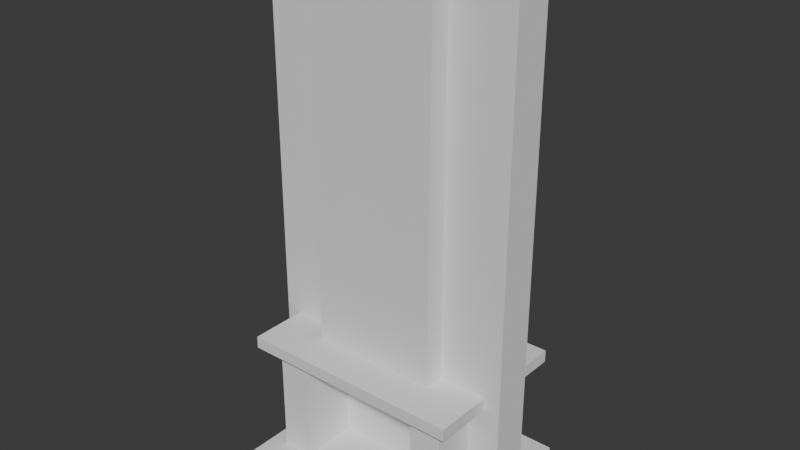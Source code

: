 # Source: FirePlace.blend  (saved by Blender 5.0.119; exported with 4.5.12 LTS)
import bpy
from mathutils import Matrix  # noqa: F401  (used for matrix-valued properties, if any)

bpy.ops.wm.read_factory_settings(use_empty=True)
scene = bpy.context.scene
scene.name = 'Scene'

# ---- collections
col_collection = bpy.data.collections.new('Collection'); scene.collection.children.link(col_collection)

# ---- world
world_world = bpy.data.worlds.new('World'); scene.world = world_world
world_world.use_nodes = True; world_world.node_tree.nodes.clear()
_N = world_world.node_tree.nodes; _L = world_world.node_tree.links
n0 = _N.new('ShaderNodeOutputWorld'); n0.name = 'World Output'; n0.location = (200, 100)
n1 = _N.new('ShaderNodeBackground'); n1.name = 'Background'; n1.location = (-200, 100)
n1.inputs[0].default_value = (0.05088, 0.05088, 0.05088, 1.0)
_L.new(n1.outputs[0], n0.inputs[0])
n0.is_active_output = True
world_world.color = (0.05088, 0.05088, 0.05088)
world_world.sun_shadow_jitter_overblur = 0.0

# ---- meshes
me_cube_001 = bpy.data.meshes.new('Cube.001')
me_cube_001.from_pydata([(0.5, -1.0, 2.0), (0.0, 0.0, 2.0), (1.0, -1.0, 0.007242), (1.0, -1.0, 2.0), (0.0, -1.0, 2.0), (0.0, -0.5, 2.0), (1.0, 0.0, 0.007242), (1.0, 0.0, 2.0), (1.0, -0.5, 2.0), (1.0, -1.0, 1.0), (1.0, -0.5, 0.007242), (0.5, 0.0, 2.0), (1.0, 0.0, 1.0), (0.5, -0.5, 2.0), (0.5, -1.0, 1.0), (1.0, -0.5, 1.0), (0.0, -0.75, 2.0), (1.0, -0.75, 0.007242), (1.0, -1.0, 0.75), (0.0, -0.25, 2.0), (0.25, -1.0, 2.0), (1.0, -0.75, 2.0), (1.0, -1.0, 0.5), (0.75, -1.0, 0.007242), (1.0, -0.25, 2.0), (0.75, -1.0, 2.0), (1.0, -0.25, 0.007242), (1.0, -1.0, 1.5), (0.75, 0.0, 2.0), (1.0, 0.0, 0.5), (0.25, 0.0, 2.0), (1.0, 0.0, 1.5), (0.5, -0.75, 2.0), (0.5, -0.25, 2.0), (0.75, -0.5, 2.0), (0.25, -0.5, 2.0), (0.75, -1.0, 1.0), (1.0, -0.5, 0.75), (0.5, -1.0, 1.5), (0.8753, -3.809, 0.007242), (1.0, -0.75, 1.0), (1.0, -0.25, 1.0), (1.0, -0.5, 0.5), (1.0, -0.5, 1.5), (1.0, -0.25, 1.5), (1.0, -0.25, 0.5), (1.0, -0.75, 0.5), (1.0, 0.0, 0.75), (0.25, -0.75, 2.0), (0.25, -0.25, 2.0), (0.75, -0.75, 2.0), (0.75, -0.25, 2.0), (1.0, -0.75, 1.5), (0.75, -1.0, 1.5), (0.75, -0.9997, 0.5), (0.0, -2.066, 0.5), (0.25, -2.066, 1.0), (0.0, -2.066, 1.0), (0.75, -0.9997, 0.875), (0.5, -2.066, 1.0), (0.5, -2.066, 0.5), (0.75, -2.066, 0.007242), (0.25, -2.066, 0.5), (0.75, -2.066, 0.5), (1.0, -0.25, 0.75), (1.0, -0.75, 0.75), (0.75, -0.9997, 0.75), (0.0, -2.066, 0.75), (0.5, -2.066, 0.75), (0.25, -2.066, 0.75), (0.5, -0.9995, 0.875), (1.0, -1.0, 0.25), (1.0, 0.0, 0.25), (1.0, -0.5, 0.25), (1.0, -0.25, 0.25), (1.0, -0.75, 0.25), (0.75, -1.0, 0.25), (1.0, 0.0, 0.4062), (1.0, -1.0, 0.4062), (0.75, -2.066, 0.25), (0.25, -3.241, 0.007242), (0.5, -3.241, 0.007242), (0.0, -3.241, 0.007242), (0.5, -3.241, 0.25), (0.75, -3.241, 0.007242), (0.25, -3.241, 0.5), (0.0, -3.241, 0.5), (0.5, -3.241, 0.5), (0.75, -3.241, 0.5), (0.75, -3.241, 0.25), (1.0, -0.5, 0.4062), (1.0, -0.25, 0.4062), (1.0, -0.75, 0.4062), (0.75, -1.0, 0.4062), (0.75, -2.066, 0.4062), (0.0, -3.241, 0.4062), (0.5, -3.241, 0.4062), (0.25, -3.241, 0.4062), (0.75, -3.241, 0.4062), (1.0, -1.0, 0.625), (1.0, 0.0, 0.625), (1.0, -0.5, 0.625), (1.0, -0.25, 0.625), (1.0, -0.75, 0.625), (0.75, -0.9997, 0.625), (0.0, -2.066, 0.625), (0.5, -2.066, 0.625), (0.25, -2.066, 0.625), (0.5, -0.9995, 0.625), (1.0, -1.0, 0.875), (1.0, 0.0, 0.875), (1.0, -0.5, 0.875), (1.0, -0.25, 0.875), (1.0, -0.75, 0.875), (0.0, -2.066, 0.875), (0.5, -2.066, 0.875), (0.25, -2.066, 0.875), (0.5, -0.9995, 0.75), (1.0, -1.0, 0.125), (1.0, 0.0, 0.125), (1.0, -0.5, 0.125), (1.0, -0.25, 0.125), (1.0, -0.75, 0.125), (0.75, -1.0, 0.125), (0.75, -2.066, 0.125), (0.5, -3.241, 0.125), (0.75, -3.241, 0.125), (0.25, -0.4688, 0.25), (0.25, -0.5788, 0.4116), (0.5, -0.4688, 0.25), (0.25, -0.2484, 0.007242), (0.5, -0.5788, 0.4116), (0.0, -0.4688, 0.25), (0.0, -0.5788, 0.4116), (0.25, -0.2484, 0.125), (0.5, -0.2484, 0.125), (0.0, -0.2484, 0.007242), (0.0, -0.2484, 0.125), (0.5, -0.2484, 0.007242), (0.8753, -3.241, 0.007242), (0.0, -3.809, -0.01822), (0.0, -3.809, 0.007242), (0.75, -3.809, -0.01819), (0.25, -3.809, 0.007242), (0.25, -3.809, -0.01822), (0.8753, -1.0, -0.01817), (0.8753, -2.066, 0.007242), (0.8753, -1.0, 0.007242), (0.8753, -2.066, -0.01817), (0.8753, -3.241, -0.01817), (0.75, -3.809, 0.007242), (0.5, -3.809, 0.007242), (0.5, -3.809, -0.01822), (1.0, -1.0, 0.4531), (1.0, 0.0, 0.4531), (1.0, -0.5, 0.4531), (1.0, -0.25, 0.4531), (1.0, -0.75, 0.4531), (0.75, -1.0, 0.4531), (0.75, -2.066, 0.4531), (0.0, -3.241, 0.4531), (0.5, -3.241, 0.4531), (0.25, -3.241, 0.4531), (0.75, -3.241, 0.4531), (0.25, -4.059, 0.5), (0.0, -4.059, 0.5), (0.5, -4.059, 0.5), (0.75, -4.059, 0.5), (0.0, -4.059, 0.4531), (0.5, -4.059, 0.4531), (0.25, -4.059, 0.4531), (0.75, -4.059, 0.4531), (0.875, -1.0, 0.007242), (0.875, 0.0, 2.0), (0.875, -0.5, 2.0), (0.875, -1.0, 2.0), (0.875, -1.0, 1.0), (1.0, -1.0, -0.01817), (0.875, -0.75, 2.0), (0.875, -0.25, 2.0), (0.875, -1.0, 1.5), (0.8748, -1.0, 0.5), (0.875, -1.0, 0.75), (0.875, -1.0, 0.25), (0.875, -1.0, 0.4062), (0.875, -1.0, 0.625), (0.875, -1.0, 0.875), (0.875, -1.0, 0.125), (0.8753, -3.809, -0.01817), (0.8748, -1.0, 0.4531), (0.8746, -2.066, 0.5), (0.8746, -3.241, 0.5), (0.8746, -2.066, 0.4531), (0.8746, -3.241, 0.4531), (0.8746, -4.059, 0.5), (0.8746, -4.059, 0.4531), (0.0, -4.51, -0.01822), (0.0, -4.51, 0.007242), (0.25, -4.51, 0.007242), (0.25, -4.51, -0.01822), (0.5, -4.51, 0.007242), (0.5, -4.51, -0.01822), (0.75, -4.51, 0.007242), (0.75, -4.51, -0.01819), (0.8753, -4.51, 0.007242), (0.8753, -4.51, -0.01817), (0.0, -5.15, -0.01822), (0.0, -5.15, 0.007242), (0.25, -5.15, 0.007242), (0.25, -5.15, -0.01822), (0.5, -5.15, 0.007242), (0.5, -5.15, -0.01822), (0.75, -5.15, 0.007242), (0.75, -5.15, -0.01819), (0.8753, -5.15, 0.007242), (0.8753, -5.15, -0.01817), (0.5, -0.9995, 0.5), (0.25, -2.066, 1.5), (0.0, -2.066, 1.5), (0.5, -2.066, 1.5), (0.25, -2.066, 2.0), (0.0, -2.066, 2.0), (0.5, -2.066, 2.0), (1.0, -1.0, 0.3281), (1.0, 0.0, 0.3281), (1.0, -0.5, 0.3281), (1.0, -0.25, 0.3281), (1.0, -0.75, 0.3281), (0.75, -1.0, 0.3281), (0.0, -0.7242, 0.3228), (0.75, -2.066, 0.3281), (0.25, -0.7242, 0.3228), (0.5, -3.241, 0.3281), (0.75, -3.241, 0.3281), (0.5, -0.7242, 0.3228), (0.875, -1.0, 0.3281), (0.5, -2.401, 0.4089), (0.0, -2.401, 0.4089), (0.0, -2.236, 0.007242), (0.25, -2.236, 0.007242), (0.5, -2.236, 0.007242), (0.5, -2.236, 0.125), (0.5, -2.346, 0.25), (0.25, -2.401, 0.4089), (0.5, -2.474, 0.3255), (0.375, 0.0, 2.0), (0.375, -0.5, 2.0), (0.375, -1.0, 2.0), (0.375, -0.2484, 0.007242), (0.375, -0.75, 2.0), (0.375, -0.25, 2.0), (0.375, -2.066, 1.0), (0.375, -2.066, 0.5), (0.375, -2.066, 0.75), (0.375, -3.241, 0.007242), (0.375, -3.241, 0.5), (0.375, -3.241, 0.4062), (0.375, -2.066, 0.625), (0.375, -2.066, 0.875), (0.375, -0.2484, 0.125), (0.375, -3.809, 0.007242), (0.375, -3.809, -0.01822), (0.375, -0.4688, 0.25), (0.375, -0.5788, 0.4116), (0.375, -3.241, 0.4531), (0.375, -4.059, 0.5), (0.375, -4.059, 0.4531), (0.375, -4.51, 0.007242), (0.375, -4.51, -0.01822), (0.375, -5.15, 0.007242), (0.375, -5.15, -0.01822), (0.375, -2.066, 1.5), (0.375, -2.066, 2.0), (0.375, -0.7242, 0.3228), (0.375, -2.236, 0.007242), (0.375, -2.401, 0.4089), (0.25, -0.6242, 0.4919), (0.0, -0.6242, 0.4919), (0.0, -1.464, 0.4893), (0.25, -1.464, 0.4893), (0.375, -0.6242, 0.4919), (0.375, -1.464, 0.4893)], [], [(261, 152, 201, 268), (53, 25, 0, 38), (52, 21, 3, 27), (51, 33, 13, 34), (50, 32, 0, 25), (49, 19, 5, 35), (48, 16, 4, 20), (130, 134, 137, 136), (231, 128, 133, 229), (80, 82, 141, 143), (113, 40, 9, 109), (112, 41, 15, 111), (44, 24, 8, 43), (41, 44, 43, 15), (12, 31, 44, 41), (31, 7, 24, 44), (156, 45, 42, 155), (154, 29, 45, 156), (110, 12, 41, 112), (157, 46, 22, 153), (155, 42, 46, 157), (111, 15, 40, 113), (139, 39, 188, 149), (254, 80, 143, 260), (104, 108, 216, 54), (106, 60, 216, 108), (249, 48, 20, 247), (246, 35, 48, 249), (35, 5, 16, 48), (250, 49, 35, 246), (245, 30, 49, 250), (30, 1, 19, 49), (178, 50, 25, 175), (174, 34, 50, 178), (34, 13, 32, 50), (179, 51, 34, 174), (173, 28, 51, 179), (28, 11, 33, 51), (40, 52, 27, 9), (15, 43, 52, 40), (43, 8, 21, 52), (36, 53, 38, 14), (176, 180, 53, 36), (180, 175, 25, 53), (186, 176, 36, 58), (216, 60, 63, 54), (116, 56, 57, 114), (167, 171, 195, 194), (63, 60, 87, 88), (258, 251, 56, 116), (84, 150, 39, 139), (171, 163, 193, 195), (257, 253, 69, 107), (107, 69, 67, 105), (14, 70, 58, 36), (185, 182, 66, 104), (59, 115, 70, 14), (101, 37, 65, 103), (100, 47, 64, 102), (102, 64, 37, 101), (103, 65, 18, 99), (123, 76, 79, 124), (62, 55, 86, 85), (273, 263, 128, 231), (187, 183, 76, 123), (120, 73, 75, 122), (122, 75, 71, 118), (119, 72, 74, 121), (121, 74, 73, 120), (161, 163, 171, 169), (160, 162, 170, 168), (85, 86, 165, 164), (126, 89, 83, 125), (243, 237, 278, 279), (274, 240, 138, 248), (252, 62, 85, 255), (124, 79, 89, 126), (233, 98, 96, 232), (238, 239, 130, 136), (228, 93, 94, 230), (230, 94, 98, 233), (235, 184, 93, 228), (225, 90, 92, 227), (227, 92, 78, 223), (224, 77, 91, 226), (226, 91, 90, 225), (46, 103, 99, 22), (45, 102, 101, 42), (29, 100, 102, 45), (42, 101, 103, 46), (117, 108, 104, 66), (181, 185, 104, 54), (70, 117, 66, 58), (62, 107, 105, 55), (252, 257, 107, 62), (253, 258, 116, 69), (69, 116, 114, 67), (115, 68, 117, 70), (182, 186, 58, 66), (68, 106, 108, 117), (37, 111, 113, 65), (47, 110, 112, 64), (64, 112, 111, 37), (65, 113, 109, 18), (61, 124, 126, 84), (240, 241, 135, 138), (241, 242, 129, 135), (84, 126, 125, 81), (26, 121, 120, 10), (6, 119, 121, 26), (17, 122, 118, 2), (10, 120, 122, 17), (172, 187, 123, 23), (23, 123, 124, 61), (263, 275, 281, 280), (61, 84, 139, 146), (39, 150, 202, 204), (147, 146, 148, 145), (142, 188, 205, 203), (23, 61, 146, 147), (150, 151, 200, 202), (84, 81, 151, 150), (244, 236, 131, 234), (146, 139, 149, 148), (248, 259, 134, 130), (134, 127, 132, 137), (259, 262, 127, 134), (98, 163, 161, 96), (256, 264, 162, 97), (97, 162, 160, 95), (93, 158, 159, 94), (94, 159, 163, 98), (184, 189, 158, 93), (90, 155, 157, 92), (92, 157, 153, 78), (77, 154, 156, 91), (91, 156, 155, 90), (170, 164, 165, 168), (266, 265, 164, 170), (171, 167, 166, 169), (88, 87, 166, 167), (86, 160, 168, 165), (255, 85, 164, 265), (264, 161, 169, 266), (163, 159, 192, 193), (78, 153, 189, 184), (2, 118, 187, 172), (18, 109, 186, 182), (22, 99, 185, 181), (223, 78, 184, 235), (118, 71, 183, 187), (99, 18, 182, 185), (109, 9, 176, 186), (153, 22, 181, 189), (27, 3, 175, 180), (9, 27, 180, 176), (7, 173, 179, 24), (24, 179, 174, 8), (8, 174, 178, 21), (21, 178, 175, 3), (192, 190, 191, 193), (189, 181, 190, 192), (193, 191, 194, 195), (88, 167, 194, 191), (63, 88, 191, 190), (159, 158, 189, 192), (54, 63, 190, 181), (2, 172, 147, 145, 177), (268, 201, 211, 270), (203, 205, 215, 213), (198, 197, 207, 208), (205, 204, 214, 215), (260, 143, 198, 267), (188, 39, 204, 205), (152, 142, 203, 201), (141, 140, 196, 197), (140, 144, 199, 196), (143, 141, 197, 198), (208, 207, 206, 209), (214, 212, 213, 215), (269, 208, 209, 270), (212, 210, 211, 213), (202, 200, 210, 212), (201, 203, 213, 211), (196, 199, 209, 206), (267, 198, 208, 269), (204, 202, 212, 214), (197, 196, 206, 207), (251, 59, 219, 271), (57, 56, 217, 218), (271, 219, 222, 272), (218, 217, 220, 221), (38, 219, 59, 14), (0, 222, 219, 38), (247, 272, 222, 0), (4, 221, 220, 20), (71, 223, 235, 183), (242, 244, 234, 129), (74, 226, 225, 73), (72, 224, 226, 74), (75, 227, 223, 71), (73, 225, 227, 75), (183, 235, 228, 76), (79, 230, 233, 89), (76, 228, 230, 79), (89, 233, 232, 83), (262, 273, 231, 127), (127, 231, 229, 132), (83, 232, 244, 242), (232, 96, 236, 244), (97, 95, 237, 243), (125, 83, 242, 241), (81, 125, 241, 240), (82, 80, 239, 238), (254, 81, 240, 274), (256, 97, 243, 275), (96, 256, 275, 236), (80, 254, 274, 239), (129, 234, 273, 262), (20, 220, 272, 247), (217, 271, 272, 220), (56, 251, 271, 217), (200, 267, 269, 210), (210, 269, 270, 211), (151, 260, 267, 200), (199, 268, 270, 209), (162, 264, 266, 170), (87, 255, 265, 166), (169, 166, 265, 266), (96, 161, 264, 256), (135, 129, 262, 259), (138, 135, 259, 248), (68, 115, 258, 253), (60, 106, 257, 252), (60, 252, 255, 87), (239, 274, 248, 130), (236, 275, 263, 131), (234, 131, 263, 273), (106, 68, 253, 257), (115, 59, 251, 258), (11, 245, 250, 33), (33, 250, 246, 13), (13, 246, 249, 32), (32, 249, 247, 0), (81, 254, 260, 151), (144, 261, 268, 199), (281, 279, 276, 280), (279, 278, 277, 276), (128, 263, 280, 276), (275, 243, 279, 281), (133, 128, 276, 277)])
_uv = me_cube_001.uv_layers.new(name='UVMap')
_uv.uv.foreach_set('vector', [0.0, 0.0, 0.0, 0.0, 0.0, 0.0, 0.0, 0.0, 0.5625, 0.7812, 0.625, 0.7812, 0.625, 0.8125, 0.5625, 0.8125, 0.5625, 0.7188, 0.625, 0.7188, 0.625, 0.75, 0.5625, 0.75, 0.6562, 0.6562, 0.6875, 0.6562, 0.6875, 0.6875, 0.6562, 0.6875, 0.6562, 0.7188, 0.6875, 0.7188, 0.6875, 0.75, 0.6562, 0.75, 0.7188, 0.6562, 0.75, 0.6562, 0.75, 0.6875, 0.7188, 0.6875, 0.7188, 0.7188, 0.75, 0.7188, 0.75, 0.75, 0.7188, 0.75, 0.375, 0.8438, 0.3906, 0.8438, 0.3906, 0.875, 0.375, 0.875, 0.416, 0.8438, 0.4258, 0.8438, 0.4258, 0.875, 0.416, 0.875, 0.375, 0.8438, 0.375, 0.875, 0.375, 0.875, 0.375, 0.8438, 0.4844, 0.7188, 0.5, 0.7188, 0.5, 0.75, 0.4844, 0.75, 0.4844, 0.6562, 0.5, 0.6562, 0.5, 0.6875, 0.4844, 0.6875, 0.5625, 0.6562, 0.625, 0.6562, 0.625, 0.6875, 0.5625, 0.6875, 0.5, 0.6562, 0.5625, 0.6562, 0.5625, 0.6875, 0.5, 0.6875, 0.5, 0.625, 0.5625, 0.625, 0.5625, 0.6562, 0.5, 0.6562, 0.5625, 0.625, 0.625, 0.625, 0.625, 0.6562, 0.5625, 0.6562, 0.4316, 0.6562, 0.4375, 0.6562, 0.4375, 0.6875, 0.4316, 0.6875, 0.4316, 0.625, 0.4375, 0.625, 0.4375, 0.6562, 0.4316, 0.6562, 0.4844, 0.625, 0.5, 0.625, 0.5, 0.6562, 0.4844, 0.6562, 0.4316, 0.7188, 0.4375, 0.7188, 0.4375, 0.75, 0.4316, 0.75, 0.4316, 0.6875, 0.4375, 0.6875, 0.4375, 0.7188, 0.4316, 0.7188, 0.4844, 0.6875, 0.5, 0.6875, 0.5, 0.7188, 0.4844, 0.7188, 0.375, 0.7812, 0.375, 0.7906, 0.375, 0.7906, 0.375, 0.7812, 0.375, 0.8281, 0.375, 0.8438, 0.375, 0.8438, 0.375, 0.8281, 0.4531, 0.8125, 0.4531, 0.8125, 0.0, 0.0, 0.4375, 0.7812, 0.4531, 0.8125, 0.4375, 0.8125, 0.0, 0.0, 0.4531, 0.8125, 0.7031, 0.7188, 0.7188, 0.7188, 0.7188, 0.75, 0.7031, 0.75, 0.7031, 0.6875, 0.7188, 0.6875, 0.7188, 0.7188, 0.7031, 0.7188, 0.7188, 0.6875, 0.75, 0.6875, 0.75, 0.7188, 0.7188, 0.7188, 0.7031, 0.6562, 0.7188, 0.6562, 0.7188, 0.6875, 0.7031, 0.6875, 0.7031, 0.625, 0.7188, 0.625, 0.7188, 0.6562, 0.7031, 0.6562, 0.7188, 0.625, 0.75, 0.625, 0.75, 0.6562, 0.7188, 0.6562, 0.6406, 0.7188, 0.6562, 0.7188, 0.6562, 0.75, 0.6406, 0.75, 0.6406, 0.6875, 0.6562, 0.6875, 0.6562, 0.7188, 0.6406, 0.7188, 0.6562, 0.6875, 0.6875, 0.6875, 0.6875, 0.7188, 0.6562, 0.7188, 0.6406, 0.6562, 0.6562, 0.6562, 0.6562, 0.6875, 0.6406, 0.6875, 0.6406, 0.625, 0.6562, 0.625, 0.6562, 0.6562, 0.6406, 0.6562, 0.6562, 0.625, 0.6875, 0.625, 0.6875, 0.6562, 0.6562, 0.6562, 0.5, 0.7188, 0.5625, 0.7188, 0.5625, 0.75, 0.5, 0.75, 0.5, 0.6875, 0.5625, 0.6875, 0.5625, 0.7188, 0.5, 0.7188, 0.5625, 0.6875, 0.625, 0.6875, 0.625, 0.7188, 0.5625, 0.7188, 0.5, 0.7812, 0.5625, 0.7812, 0.5625, 0.8125, 0.5, 0.8125, 0.5, 0.7656, 0.5625, 0.7656, 0.5625, 0.7812, 0.5, 0.7812, 0.5625, 0.7656, 0.625, 0.7656, 0.625, 0.7812, 0.5625, 0.7812, 0.4844, 0.7656, 0.5, 0.7656, 0.5, 0.7812, 0.4844, 0.7812, 0.0, 0.0, 0.4375, 0.8125, 0.4375, 0.7812, 0.4375, 0.7812, 0.4844, 0.8438, 0.5, 0.8438, 0.5, 0.875, 0.4844, 0.875, 0.4375, 0.7812, 0.4316, 0.7812, 0.4316, 0.7812, 0.4375, 0.7812, 0.4375, 0.7812, 0.4375, 0.8125, 0.4375, 0.8125, 0.4375, 0.7812, 0.4844, 0.8281, 0.5, 0.8281, 0.5, 0.8438, 0.4844, 0.8438, 0.375, 0.7812, 0.375, 0.7906, 0.375, 0.7906, 0.375, 0.7812, 0.4316, 0.7812, 0.4316, 0.7812, 0.4316, 0.7812, 0.4316, 0.7812, 0.4531, 0.8281, 0.4688, 0.8281, 0.4688, 0.8438, 0.4531, 0.8438, 0.4531, 0.8438, 0.4688, 0.8438, 0.4688, 0.875, 0.4531, 0.875, 0.5, 0.8125, 0.4844, 0.8125, 0.4844, 0.8125, 0.5, 0.7812, 0.4531, 0.7656, 0.4688, 0.7656, 0.4688, 0.7812, 0.4531, 0.7812, 0.5, 0.8125, 0.4844, 0.8125, 0.4844, 0.8125, 0.5, 0.8125, 0.4531, 0.6875, 0.4688, 0.6875, 0.4688, 0.7188, 0.4531, 0.7188, 0.4531, 0.625, 0.4688, 0.625, 0.4688, 0.6562, 0.4531, 0.6562, 0.4531, 0.6562, 0.4688, 0.6562, 0.4688, 0.6875, 0.4531, 0.6875, 0.4531, 0.7188, 0.4688, 0.7188, 0.4688, 0.75, 0.4531, 0.75, 0.3906, 0.7812, 0.4062, 0.7812, 0.4062, 0.7812, 0.3906, 0.7812, 0.4375, 0.8438, 0.4375, 0.875, 0.4375, 0.875, 0.4375, 0.8438, 0.416, 0.8281, 0.4258, 0.8281, 0.4258, 0.8438, 0.416, 0.8438, 0.3906, 0.7656, 0.4062, 0.7656, 0.4062, 0.7812, 0.3906, 0.7812, 0.3906, 0.6875, 0.4062, 0.6875, 0.4062, 0.7188, 0.3906, 0.7188, 0.3906, 0.7188, 0.4062, 0.7188, 0.4062, 0.75, 0.3906, 0.75, 0.3906, 0.625, 0.4062, 0.625, 0.4062, 0.6562, 0.3906, 0.6562, 0.3906, 0.6562, 0.4062, 0.6562, 0.4062, 0.6875, 0.3906, 0.6875, 0.4316, 0.8125, 0.4316, 0.7812, 0.4316, 0.7812, 0.4316, 0.8125, 0.4316, 0.875, 0.4316, 0.8438, 0.4316, 0.8438, 0.4316, 0.875, 0.4375, 0.8438, 0.4375, 0.875, 0.4375, 0.875, 0.4375, 0.8438, 0.3906, 0.7812, 0.4062, 0.7812, 0.4062, 0.8125, 0.3906, 0.8125, 0.4258, 0.8438, 0.4258, 0.875, 0.4258, 0.875, 0.4258, 0.8438, 0.375, 0.8281, 0.375, 0.8125, 0.375, 0.8125, 0.375, 0.8281, 0.4375, 0.8281, 0.4375, 0.8438, 0.4375, 0.8438, 0.4375, 0.8281, 0.3906, 0.7812, 0.4062, 0.7812, 0.4062, 0.7812, 0.3906, 0.7812, 0.416, 0.7812, 0.4258, 0.7812, 0.4258, 0.8125, 0.416, 0.8125, 0.375, 0.875, 0.375, 0.8438, 0.375, 0.8438, 0.375, 0.875, 0.416, 0.7812, 0.4258, 0.7812, 0.4258, 0.7812, 0.416, 0.7812, 0.416, 0.7812, 0.4258, 0.7812, 0.4258, 0.7812, 0.416, 0.7812, 0.416, 0.7656, 0.4258, 0.7656, 0.4258, 0.7812, 0.416, 0.7812, 0.416, 0.6875, 0.4258, 0.6875, 0.4258, 0.7188, 0.416, 0.7188, 0.416, 0.7188, 0.4258, 0.7188, 0.4258, 0.75, 0.416, 0.75, 0.416, 0.625, 0.4258, 0.625, 0.4258, 0.6562, 0.416, 0.6562, 0.416, 0.6562, 0.4258, 0.6562, 0.4258, 0.6875, 0.416, 0.6875, 0.4375, 0.7188, 0.4531, 0.7188, 0.4531, 0.75, 0.4375, 0.75, 0.4375, 0.6562, 0.4531, 0.6562, 0.4531, 0.6875, 0.4375, 0.6875, 0.4375, 0.625, 0.4531, 0.625, 0.4531, 0.6562, 0.4375, 0.6562, 0.4375, 0.6875, 0.4531, 0.6875, 0.4531, 0.7188, 0.4375, 0.7188, 0.4688, 0.8125, 0.4531, 0.8125, 0.4531, 0.8125, 0.4688, 0.8125, 0.4375, 0.7656, 0.4531, 0.7656, 0.4531, 0.7812, 0.4375, 0.7812, 0.4844, 0.8125, 0.4688, 0.8125, 0.4688, 0.8125, 0.4844, 0.8125, 0.4375, 0.8438, 0.4531, 0.8438, 0.4531, 0.875, 0.4375, 0.875, 0.4375, 0.8281, 0.4531, 0.8281, 0.4531, 0.8438, 0.4375, 0.8438, 0.4688, 0.8281, 0.4844, 0.8281, 0.4844, 0.8438, 0.4688, 0.8438, 0.4688, 0.8438, 0.4844, 0.8438, 0.4844, 0.875, 0.4688, 0.875, 0.4844, 0.8125, 0.4688, 0.8125, 0.4688, 0.8125, 0.4844, 0.8125, 0.4688, 0.7656, 0.4844, 0.7656, 0.4844, 0.7812, 0.4688, 0.7812, 0.4688, 0.8125, 0.4531, 0.8125, 0.4531, 0.8125, 0.4688, 0.8125, 0.4688, 0.6875, 0.4844, 0.6875, 0.4844, 0.7188, 0.4688, 0.7188, 0.4688, 0.625, 0.4844, 0.625, 0.4844, 0.6562, 0.4688, 0.6562, 0.4688, 0.6562, 0.4844, 0.6562, 0.4844, 0.6875, 0.4688, 0.6875, 0.4688, 0.7188, 0.4844, 0.7188, 0.4844, 0.75, 0.4688, 0.75, 0.375, 0.7812, 0.3906, 0.7812, 0.3906, 0.7812, 0.375, 0.7812, 0.375, 0.8125, 0.3906, 0.8125, 0.3906, 0.8125, 0.375, 0.8125, 0.3906, 0.8125, 0.4062, 0.8125, 0.4062, 0.8125, 0.3906, 0.8125, 0.375, 0.7812, 0.3906, 0.7812, 0.3906, 0.8125, 0.375, 0.8125, 0.375, 0.6562, 0.3906, 0.6562, 0.3906, 0.6875, 0.375, 0.6875, 0.375, 0.625, 0.3906, 0.625, 0.3906, 0.6562, 0.375, 0.6562, 0.375, 0.7188, 0.3906, 0.7188, 0.3906, 0.75, 0.375, 0.75, 0.375, 0.6875, 0.3906, 0.6875, 0.3906, 0.7188, 0.375, 0.7188, 0.375, 0.7656, 0.3906, 0.7656, 0.3906, 0.7812, 0.375, 0.7812, 0.375, 0.7812, 0.3906, 0.7812, 0.3906, 0.7812, 0.375, 0.7812, 0.4258, 0.8281, 0.4258, 0.8281, 0.4258, 0.8281, 0.4258, 0.8281, 0.375, 0.7812, 0.375, 0.7812, 0.375, 0.7812, 0.375, 0.7812, 0.375, 0.7906, 0.375, 0.7906, 0.375, 0.7906, 0.375, 0.7906, 0.375, 0.7812, 0.375, 0.7812, 0.375, 0.7812, 0.375, 0.7812, 0.0, 0.0, 0.0, 0.0, 0.0, 0.0, 0.0, 0.0, 0.375, 0.7812, 0.375, 0.7812, 0.375, 0.7812, 0.375, 0.7812, 0.375, 0.7906, 0.375, 0.8125, 0.375, 0.8125, 0.375, 0.7906, 0.375, 0.7812, 0.375, 0.8125, 0.375, 0.8125, 0.375, 0.7906, 0.416, 0.8125, 0.4258, 0.8125, 0.4258, 0.8125, 0.416, 0.8125, 0.375, 0.7812, 0.375, 0.7812, 0.375, 0.7812, 0.375, 0.7812, 0.375, 0.8281, 0.3906, 0.8281, 0.3906, 0.8438, 0.375, 0.8438, 0.3906, 0.8438, 0.4062, 0.8438, 0.4062, 0.875, 0.3906, 0.875, 0.3906, 0.8281, 0.4062, 0.8281, 0.4062, 0.8438, 0.3906, 0.8438, 0.4258, 0.7812, 0.4316, 0.7812, 0.4316, 0.8125, 0.4258, 0.8125, 0.4258, 0.8281, 0.4316, 0.8281, 0.4316, 0.8438, 0.4258, 0.8438, 0.4258, 0.8438, 0.4316, 0.8438, 0.4316, 0.875, 0.4258, 0.875, 0.4258, 0.7812, 0.4316, 0.7812, 0.4316, 0.7812, 0.4258, 0.7812, 0.4258, 0.7812, 0.4316, 0.7812, 0.4316, 0.7812, 0.4258, 0.7812, 0.4258, 0.7656, 0.4316, 0.7656, 0.4316, 0.7812, 0.4258, 0.7812, 0.4258, 0.6875, 0.4316, 0.6875, 0.4316, 0.7188, 0.4258, 0.7188, 0.4258, 0.7188, 0.4316, 0.7188, 0.4316, 0.75, 0.4258, 0.75, 0.4258, 0.625, 0.4316, 0.625, 0.4316, 0.6562, 0.4258, 0.6562, 0.4258, 0.6562, 0.4316, 0.6562, 0.4316, 0.6875, 0.4258, 0.6875, 0.4316, 0.8438, 0.4375, 0.8438, 0.4375, 0.875, 0.4316, 0.875, 0.4316, 0.8281, 0.4375, 0.8281, 0.4375, 0.8438, 0.4316, 0.8438, 0.4316, 0.7812, 0.4375, 0.7812, 0.4375, 0.8125, 0.4316, 0.8125, 0.4375, 0.7812, 0.4375, 0.8125, 0.4375, 0.8125, 0.4375, 0.7812, 0.0, 0.0, 0.0, 0.0, 0.0, 0.0, 0.0, 0.0, 0.4375, 0.8281, 0.4375, 0.8438, 0.4375, 0.8438, 0.4375, 0.8281, 0.4316, 0.8281, 0.4316, 0.8125, 0.4316, 0.8125, 0.4316, 0.8281, 0.4316, 0.7812, 0.4316, 0.7812, 0.4316, 0.7812, 0.4316, 0.7812, 0.4258, 0.75, 0.4316, 0.75, 0.4316, 0.7656, 0.4258, 0.7656, 0.375, 0.75, 0.3906, 0.75, 0.3906, 0.7656, 0.375, 0.7656, 0.4688, 0.75, 0.4844, 0.75, 0.4844, 0.7656, 0.4688, 0.7656, 0.4375, 0.75, 0.4531, 0.75, 0.4531, 0.7656, 0.4375, 0.7656, 0.416, 0.75, 0.4258, 0.75, 0.4258, 0.7656, 0.416, 0.7656, 0.3906, 0.75, 0.4062, 0.75, 0.4062, 0.7656, 0.3906, 0.7656, 0.4531, 0.75, 0.4688, 0.75, 0.4688, 0.7656, 0.4531, 0.7656, 0.4844, 0.75, 0.5, 0.75, 0.5, 0.7656, 0.4844, 0.7656, 0.4316, 0.75, 0.4375, 0.75, 0.4375, 0.7656, 0.4316, 0.7656, 0.5625, 0.75, 0.625, 0.75, 0.625, 0.7656, 0.5625, 0.7656, 0.5, 0.75, 0.5625, 0.75, 0.5625, 0.7656, 0.5, 0.7656, 0.625, 0.625, 0.6406, 0.625, 0.6406, 0.6562, 0.625, 0.6562, 0.625, 0.6562, 0.6406, 0.6562, 0.6406, 0.6875, 0.625, 0.6875, 0.625, 0.6875, 0.6406, 0.6875, 0.6406, 0.7188, 0.625, 0.7188, 0.625, 0.7188, 0.6406, 0.7188, 0.6406, 0.75, 0.625, 0.75, 0.4316, 0.7812, 0.4375, 0.7812, 0.4375, 0.7812, 0.4316, 0.7812, 0.4316, 0.7812, 0.4375, 0.7812, 0.4375, 0.7812, 0.4316, 0.7812, 0.4316, 0.7812, 0.4375, 0.7812, 0.4375, 0.7812, 0.4316, 0.7812, 0.4375, 0.7812, 0.4375, 0.7812, 0.4375, 0.7812, 0.4375, 0.7812, 0.4375, 0.7812, 0.4375, 0.7812, 0.4375, 0.7812, 0.4375, 0.7812, 0.4316, 0.7812, 0.4316, 0.7812, 0.4316, 0.7812, 0.4316, 0.7812, 0.4375, 0.7812, 0.4375, 0.7812, 0.4375, 0.7812, 0.4375, 0.7812, 0.375, 0.75, 0.375, 0.7656, 0.375, 0.7812, 0.375, 0.7812, 0.0, 0.0, 0.0, 0.0, 0.0, 0.0, 0.0, 0.0, 0.0, 0.0, 0.0, 0.0, 0.0, 0.0, 0.0, 0.0, 0.0, 0.0, 0.375, 0.8438, 0.375, 0.875, 0.375, 0.875, 0.375, 0.8438, 0.375, 0.7906, 0.375, 0.7906, 0.375, 0.7906, 0.375, 0.7906, 0.375, 0.8281, 0.375, 0.8438, 0.375, 0.8438, 0.375, 0.8281, 0.375, 0.7906, 0.375, 0.7906, 0.375, 0.7906, 0.375, 0.7906, 0.0, 0.0, 0.0, 0.0, 0.0, 0.0, 0.0, 0.0, 0.0, 0.0, 0.0, 0.0, 0.0, 0.0, 0.0, 0.0, 0.0, 0.0, 0.0, 0.0, 0.0, 0.0, 0.0, 0.0, 0.375, 0.8438, 0.375, 0.875, 0.375, 0.875, 0.375, 0.8438, 0.375, 0.8438, 0.375, 0.875, 0.375, 0.875, 0.375, 0.8438, 0.375, 0.7906, 0.375, 0.7906, 0.375, 0.7906, 0.375, 0.7906, 0.375, 0.8281, 0.375, 0.8438, 0.375, 0.8438, 0.375, 0.8281, 0.375, 0.7906, 0.375, 0.8125, 0.375, 0.8125, 0.375, 0.7906, 0.375, 0.7906, 0.375, 0.8125, 0.375, 0.8125, 0.375, 0.7906, 0.0, 0.0, 0.0, 0.0, 0.0, 0.0, 0.0, 0.0, 0.0, 0.0, 0.0, 0.0, 0.0, 0.0, 0.0, 0.0, 0.375, 0.8281, 0.375, 0.8438, 0.375, 0.8438, 0.375, 0.8281, 0.375, 0.7906, 0.375, 0.7906, 0.375, 0.7906, 0.375, 0.7906, 0.0, 0.0, 0.0, 0.0, 0.0, 0.0, 0.0, 0.0, 0.5, 0.8281, 0.5, 0.8125, 0.5, 0.8125, 0.5, 0.8281, 0.5, 0.875, 0.5, 0.8438, 0.5, 0.8438, 0.5, 0.875, 0.5, 0.8281, 0.5, 0.8125, 0.5, 0.8125, 0.5, 0.8281, 0.5, 0.875, 0.5, 0.8438, 0.5, 0.8438, 0.5, 0.875, 0.5625, 0.8125, 0.5, 0.8125, 0.5, 0.8125, 0.5, 0.8125, 0.625, 0.8125, 0.5, 0.8125, 0.5, 0.8125, 0.5625, 0.8125, 0.6719, 0.7812, 0.5, 0.8281, 0.5, 0.8125, 0.625, 0.8125, 0.75, 0.75, 0.5, 0.875, 0.5, 0.8438, 0.7188, 0.75, 0.4062, 0.75, 0.416, 0.75, 0.416, 0.7656, 0.4062, 0.7656, 0.4062, 0.8125, 0.416, 0.8125, 0.416, 0.8125, 0.4062, 0.8125, 0.4062, 0.6562, 0.416, 0.6562, 0.416, 0.6875, 0.4062, 0.6875, 0.4062, 0.625, 0.416, 0.625, 0.416, 0.6562, 0.4062, 0.6562, 0.4062, 0.7188, 0.416, 0.7188, 0.416, 0.75, 0.4062, 0.75, 0.4062, 0.6875, 0.416, 0.6875, 0.416, 0.7188, 0.4062, 0.7188, 0.4062, 0.7656, 0.416, 0.7656, 0.416, 0.7812, 0.4062, 0.7812, 0.4062, 0.7812, 0.416, 0.7812, 0.416, 0.7812, 0.4062, 0.7812, 0.4062, 0.7812, 0.416, 0.7812, 0.416, 0.7812, 0.4062, 0.7812, 0.4062, 0.7812, 0.416, 0.7812, 0.416, 0.8125, 0.4062, 0.8125, 0.4062, 0.8281, 0.416, 0.8281, 0.416, 0.8438, 0.4062, 0.8438, 0.4062, 0.8438, 0.416, 0.8438, 0.416, 0.875, 0.4062, 0.875, 0.4062, 0.8125, 0.416, 0.8125, 0.416, 0.8125, 0.4062, 0.8125, 0.416, 0.8125, 0.4258, 0.8125, 0.4258, 0.8125, 0.416, 0.8125, 0.4258, 0.8438, 0.4258, 0.875, 0.4258, 0.875, 0.4258, 0.8438, 0.3906, 0.8125, 0.4062, 0.8125, 0.4062, 0.8125, 0.3906, 0.8125, 0.375, 0.8125, 0.3906, 0.8125, 0.3906, 0.8125, 0.375, 0.8125, 0.375, 0.875, 0.375, 0.8438, 0.375, 0.8438, 0.375, 0.875, 0.375, 0.8281, 0.375, 0.8125, 0.375, 0.8125, 0.375, 0.8281, 0.4258, 0.8281, 0.4258, 0.8438, 0.4258, 0.8438, 0.4258, 0.8281, 0.4258, 0.8125, 0.4258, 0.8281, 0.4258, 0.8281, 0.4258, 0.8125, 0.375, 0.8438, 0.375, 0.8281, 0.375, 0.8281, 0.375, 0.8438, 0.4062, 0.8125, 0.416, 0.8125, 0.416, 0.8281, 0.4062, 0.8281, 0.7188, 0.75, 0.5, 0.8438, 0.5, 0.8281, 0.6719, 0.7812, 0.5, 0.8438, 0.5, 0.8281, 0.5, 0.8281, 0.5, 0.8438, 0.5, 0.8438, 0.5, 0.8281, 0.5, 0.8281, 0.5, 0.8438, 0.375, 0.8125, 0.375, 0.8281, 0.375, 0.8281, 0.375, 0.8125, 0.375, 0.8125, 0.375, 0.8281, 0.375, 0.8281, 0.375, 0.8125, 0.375, 0.8125, 0.375, 0.8281, 0.375, 0.8281, 0.375, 0.8125, 0.0, 0.0, 0.0, 0.0, 0.0, 0.0, 0.0, 0.0, 0.4316, 0.8438, 0.4316, 0.8281, 0.4316, 0.8281, 0.4316, 0.8438, 0.4375, 0.8125, 0.4375, 0.8281, 0.4375, 0.8281, 0.4375, 0.8125, 0.4316, 0.8125, 0.4375, 0.8125, 0.4375, 0.8281, 0.4316, 0.8281, 0.4258, 0.8125, 0.4316, 0.8125, 0.4316, 0.8281, 0.4258, 0.8281, 0.3906, 0.8125, 0.4062, 0.8125, 0.4062, 0.8281, 0.3906, 0.8281, 0.375, 0.8125, 0.3906, 0.8125, 0.3906, 0.8281, 0.375, 0.8281, 0.4688, 0.8125, 0.4844, 0.8125, 0.4844, 0.8281, 0.4688, 0.8281, 0.4375, 0.8125, 0.4531, 0.8125, 0.4531, 0.8281, 0.4375, 0.8281, 0.4375, 0.8125, 0.4375, 0.8281, 0.4375, 0.8281, 0.4375, 0.8125, 0.375, 0.8438, 0.375, 0.8281, 0.375, 0.8281, 0.375, 0.8438, 0.4258, 0.8125, 0.4258, 0.8281, 0.4258, 0.8281, 0.4258, 0.8125, 0.416, 0.8125, 0.4258, 0.8125, 0.4258, 0.8281, 0.416, 0.8281, 0.4531, 0.8125, 0.4688, 0.8125, 0.4688, 0.8281, 0.4531, 0.8281, 0.4844, 0.8125, 0.5, 0.8125, 0.5, 0.8281, 0.4844, 0.8281, 0.6875, 0.625, 0.7031, 0.625, 0.7031, 0.6562, 0.6875, 0.6562, 0.6875, 0.6562, 0.7031, 0.6562, 0.7031, 0.6875, 0.6875, 0.6875, 0.6875, 0.6875, 0.7031, 0.6875, 0.7031, 0.7188, 0.6875, 0.7188, 0.6875, 0.7188, 0.7031, 0.7188, 0.7031, 0.75, 0.6875, 0.75, 0.375, 0.8125, 0.375, 0.8281, 0.375, 0.8281, 0.375, 0.8125, 0.0, 0.0, 0.0, 0.0, 0.0, 0.0, 0.0, 0.0, 0.4258, 0.8281, 0.4258, 0.8438, 0.4258, 0.8438, 0.4258, 0.8281, 0.4258, 0.8438, 0.4258, 0.875, 0.4258, 0.875, 0.4258, 0.8438, 0.4258, 0.8438, 0.4258, 0.8281, 0.4258, 0.8281, 0.4258, 0.8438, 0.4258, 0.8281, 0.4258, 0.8438, 0.4258, 0.8438, 0.4258, 0.8281, 0.4258, 0.875, 0.4258, 0.8438, 0.4258, 0.8438, 0.4258, 0.875])
me_cube_001.update()

# ---- objects
ob_cube = bpy.data.objects.new('Cube', me_cube_001)

# ---- transforms, parenting, visibility, modifiers, constraints
ob_cube.location = (0.0, 0.0, 0.0)
ob_cube.scale = (1.0, 0.15, 2.0)
_m = ob_cube.modifiers.new('Mirror', 'MIRROR')
_m.use_axis = (True, True, False)

# ---- collection membership
col_collection.objects.link(ob_cube)

# ---- scene / render settings (as saved in the file)
scene.frame_start = 1; scene.frame_end = 250; scene.frame_set(68)
scene.render.engine = 'BLENDER_EEVEE_NEXT'
scene.render.bake_bias = 0.0
scene.render.bake_samples = 0
scene.cycles.sampling_pattern = 'TABULATED_SOBOL'
scene.eevee.use_volume_custom_range = False
bpy.context.view_layer.update()

# ---- added for rendering (the .blend has no active camera and no usable light): camera, sun
cam_auto = bpy.data.cameras.new('AutoCamera')
cam_auto.lens = 50.0
cam_auto.sensor_width = 36.0
cam_auto.clip_end = 1000.0
ob_auto_camera = bpy.data.objects.new('AutoCamera', cam_auto)
scene.collection.objects.link(ob_auto_camera)
ob_auto_camera.location = (4.40625, -5.2875, 5.50677)
ob_auto_camera.rotation_euler = (1.09748, -7.21219e-08, 0.694738)
scene.camera = ob_auto_camera
light_auto_sun = bpy.data.lights.new('AutoSun', 'SUN')
light_auto_sun.energy = 3.0
light_auto_sun.angle = 0.0523599
ob_auto_sun = bpy.data.objects.new('AutoSun', light_auto_sun)
scene.collection.objects.link(ob_auto_sun)
ob_auto_sun.rotation_euler = (0.872665, 0.174533, 0.523599)
bpy.context.view_layer.update()
